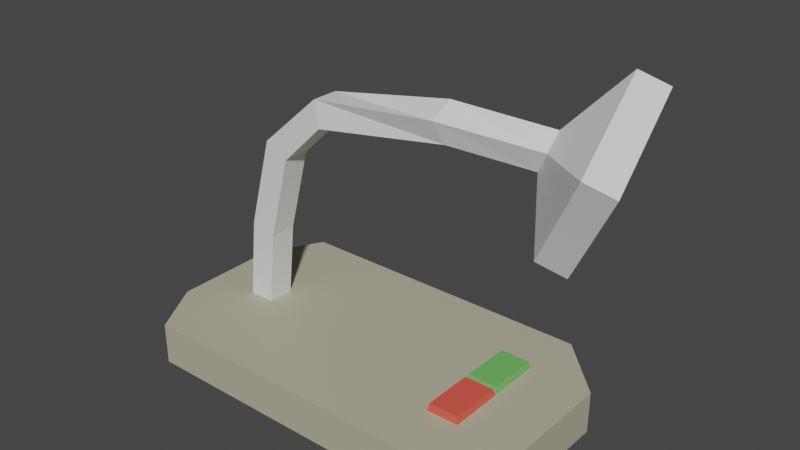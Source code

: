 # Source: desk_lamp.blend  (saved by Blender 3.3.6; exported with 4.5.12 LTS)
import bpy
from mathutils import Matrix  # noqa: F401  (used for matrix-valued properties, if any)

bpy.ops.wm.read_factory_settings(use_empty=True)
scene = bpy.context.scene
scene.name = 'Scene'

# ---- collections
col_collection = bpy.data.collections.new('Collection'); scene.collection.children.link(col_collection)

# ---- materials (node trees are filled in below, after node groups)
mat_plastic = bpy.data.materials.new('Plastic')
mat_plastic.use_transparent_shadow = False
mat_off = bpy.data.materials.new('Off')
mat_off.use_transparent_shadow = False
mat_on = bpy.data.materials.new('On')
mat_on.use_transparent_shadow = False
mat_plastic_001 = bpy.data.materials.new('Plastic.001')
mat_plastic_001.use_transparent_shadow = False
mat_light = bpy.data.materials.new('Light')
mat_light.use_transparent_shadow = False

# ---- material node trees
mat_plastic.use_nodes = True; mat_plastic.node_tree.nodes.clear()
_N = mat_plastic.node_tree.nodes; _L = mat_plastic.node_tree.links
n0 = _N.new('ShaderNodeBsdfPrincipled'); n0.name = 'Principled BSDF'; n0.location = (10, 300)
n0.distribution = 'GGX'
n0.subsurface_method = 'RANDOM_WALK_SKIN'
n0.inputs[0].default_value = (0.4672, 0.4467, 0.3243, 1.0)
n0.inputs[3].default_value = 1.45
n0.inputs[27].default_value = (0.0, 0.0, 0.0, 1.0)
n0.inputs[28].default_value = 1.0
n1 = _N.new('ShaderNodeOutputMaterial'); n1.name = 'Material Output'; n1.location = (300, 300)
_L.new(n0.outputs[0], n1.inputs[0])
n1.is_active_output = True
mat_off.use_nodes = True; mat_off.node_tree.nodes.clear()
_N = mat_off.node_tree.nodes; _L = mat_off.node_tree.links
n0 = _N.new('ShaderNodeBsdfPrincipled'); n0.name = 'Principled BSDF'; n0.location = (10, 300)
n0.distribution = 'GGX'
n0.subsurface_method = 'RANDOM_WALK_SKIN'
n0.inputs[0].default_value = (0.8, 0.09745, 0.067, 1.0)
n0.inputs[3].default_value = 1.45
n0.inputs[27].default_value = (0.0, 0.0, 0.0, 1.0)
n0.inputs[28].default_value = 1.0
n1 = _N.new('ShaderNodeOutputMaterial'); n1.name = 'Material Output'; n1.location = (300, 300)
_L.new(n0.outputs[0], n1.inputs[0])
n1.is_active_output = True
mat_on.use_nodes = True; mat_on.node_tree.nodes.clear()
_N = mat_on.node_tree.nodes; _L = mat_on.node_tree.links
n0 = _N.new('ShaderNodeBsdfPrincipled'); n0.name = 'Principled BSDF'; n0.location = (10, 300)
n0.distribution = 'GGX'
n0.subsurface_method = 'RANDOM_WALK_SKIN'
n0.inputs[0].default_value = (0.1592, 0.4969, 0.1236, 1.0)
n0.inputs[3].default_value = 1.45
n0.inputs[27].default_value = (0.0, 0.0, 0.0, 1.0)
n0.inputs[28].default_value = 1.0
n1 = _N.new('ShaderNodeOutputMaterial'); n1.name = 'Material Output'; n1.location = (300, 300)
_L.new(n0.outputs[0], n1.inputs[0])
n1.is_active_output = True
mat_plastic_001.use_nodes = True; mat_plastic_001.node_tree.nodes.clear()
_N = mat_plastic_001.node_tree.nodes; _L = mat_plastic_001.node_tree.links
n0 = _N.new('ShaderNodeBsdfPrincipled'); n0.name = 'Principled BSDF'; n0.location = (10, 300)
n0.distribution = 'GGX'
n0.subsurface_method = 'RANDOM_WALK_SKIN'
n0.inputs[3].default_value = 1.45
n0.inputs[27].default_value = (0.0, 0.0, 0.0, 1.0)
n0.inputs[28].default_value = 1.0
n1 = _N.new('ShaderNodeOutputMaterial'); n1.name = 'Material Output'; n1.location = (300, 300)
_L.new(n0.outputs[0], n1.inputs[0])
n1.is_active_output = True
mat_light.use_nodes = True; mat_light.node_tree.nodes.clear()
_N = mat_light.node_tree.nodes; _L = mat_light.node_tree.links
n0 = _N.new('ShaderNodeBsdfPrincipled'); n0.name = 'Principled BSDF'; n0.location = (10, 300)
n0.distribution = 'GGX'
n0.subsurface_method = 'RANDOM_WALK_SKIN'
n0.inputs[0].default_value = (0.8, 0.6128, 0.07624, 1.0)
n0.inputs[3].default_value = 1.45
n0.inputs[27].default_value = (0.0, 0.0, 0.0, 1.0)
n0.inputs[28].default_value = 1.0
n1 = _N.new('ShaderNodeOutputMaterial'); n1.name = 'Material Output'; n1.location = (300, 300)
_L.new(n0.outputs[0], n1.inputs[0])
n1.is_active_output = True

# ---- world
world_world = bpy.data.worlds.new('World'); scene.world = world_world
world_world.use_nodes = True; world_world.node_tree.nodes.clear()
_N = world_world.node_tree.nodes; _L = world_world.node_tree.links
n0 = _N.new('ShaderNodeOutputWorld'); n0.name = 'World Output'; n0.location = (300, 300)
n1 = _N.new('ShaderNodeBackground'); n1.name = 'Background'; n1.location = (10, 300)
n1.inputs[0].default_value = (0.05088, 0.05088, 0.05088, 1.0)
_L.new(n1.outputs[0], n0.inputs[0])
n0.is_active_output = True
world_world.color = (0.05088, 0.05088, 0.05088)
world_world.use_sun_shadow = False
world_world.sun_shadow_jitter_overblur = 0.0

# ---- meshes
me_cube_001 = bpy.data.meshes.new('Cube.001')
me_cube_001.from_pydata([(-0.2759, -0.1901, -0.03566), (-0.2759, -0.1901, 0.03566), (-0.2759, 0.1901, -0.03566), (-0.2759, 0.1901, 0.03566), (0.2691, -0.1901, -0.03566), (0.2691, -0.1901, 0.03566), (0.2691, 0.1901, -0.03566), (0.2691, 0.1901, 0.03566), (-0.3309, 0.0, -0.03566), (-0.3309, 0.0, 0.03566), (0.3625, 0.0, -0.03566), (0.3625, 0.0, 0.03566), (-0.3309, -0.09506, -0.03566), (0.3625, -0.09506, 0.03566), (-0.3309, -0.09506, 0.03566), (0.3625, -0.09506, -0.03566), (-0.3309, 0.09506, 0.03566), (0.3625, 0.09506, -0.03566), (-0.3309, 0.09506, -0.03566), (0.3625, 0.09506, 0.03566), (0.1858, 0.1901, -0.03566), (0.1858, 0.1901, 0.03566), (0.1858, -0.1901, -0.03566), (0.1858, -0.1901, 0.03566), (0.2565, 0.0, 0.03566), (0.2565, 0.0, -0.03566), (0.2565, -0.09506, 0.03566), (0.2565, -0.09506, -0.03566), (0.2565, 0.09506, -0.03566), (0.2565, 0.09506, 0.03566), (0.1415, 0.1901, -0.03566), (0.1415, -0.1901, 0.03566), (0.2002, 0.0, -0.03566), (0.2002, -0.09506, -0.03566), (0.2002, 0.09506, -0.03566), (0.1415, 0.1901, 0.03566), (0.1415, -0.1901, -0.03566), (0.2002, 0.0, 0.03566), (0.2002, -0.09506, 0.03566), (0.2002, 0.09506, 0.03566), (0.2025, -0.003931, 0.04743), (0.2542, -0.003931, 0.04743), (0.2025, -0.09113, 0.04743), (0.2542, -0.09113, 0.04743), (0.2028, 0.00446, 0.04727), (0.2539, 0.00446, 0.04727), (0.2028, 0.0906, 0.04727), (0.2539, 0.0906, 0.04727)], [], [(18, 16, 3, 2), (20, 21, 7, 6), (15, 13, 5, 4), (36, 31, 1, 0), (27, 15, 4, 22), (38, 14, 1, 31), (39, 16, 9, 37), (28, 17, 10, 25), (17, 19, 11, 10), (12, 14, 9, 8), (0, 1, 14, 12), (37, 9, 14, 38), (25, 10, 15, 27), (10, 11, 13, 15), (6, 7, 19, 17), (20, 6, 17, 28), (35, 3, 16, 39), (8, 9, 16, 18), (7, 21, 29, 19), (30, 20, 28, 34), (32, 25, 27, 33), (11, 24, 26, 13), (34, 28, 25, 32), (19, 29, 24, 11), (13, 26, 23, 5), (33, 27, 22, 36), (4, 5, 23, 22), (30, 35, 21, 20), (2, 3, 35, 30), (12, 33, 36, 0), (18, 34, 32, 8), (8, 32, 33, 12), (2, 30, 34, 18), (21, 35, 39, 29), (37, 38, 42, 40), (37, 24, 45, 44), (26, 38, 31, 23), (22, 23, 31, 36), (41, 40, 42, 43), (38, 26, 43, 42), (24, 37, 40, 41), (26, 24, 41, 43), (47, 46, 44, 45), (24, 29, 47, 45), (39, 37, 44, 46), (29, 39, 46, 47)])
me_cube_001.polygons.foreach_set('material_index', [0, 0, 0, 0, 0, 0, 0, 0, 0, 0, 0, 0, 0, 0, 0, 0, 0, 0, 0, 0, 0, 0, 0, 0, 0, 0, 0, 0, 0, 0, 0, 0, 0, 0, 1, 2, 0, 0, 1, 1, 1, 1, 2, 2, 2, 2])
_uv = me_cube_001.uv_layers.new(name='UVMap')
_uv.uv.foreach_set('vector', [0.375, 0.1875, 0.625, 0.1875, 0.625, 0.25, 0.375, 0.25, 0.375, 0.4618, 0.625, 0.4618, 0.625, 0.5, 0.375, 0.5, 0.375, 0.6875, 0.625, 0.6875, 0.625, 0.75, 0.375, 0.75, 0.375, 0.8085, 0.625, 0.8085, 0.625, 1.0, 0.375, 1.0, 0.3368, 0.6875, 0.375, 0.6875, 0.375, 0.75, 0.3368, 0.75, 0.6835, 0.6875, 0.875, 0.6875, 0.875, 0.75, 0.6835, 0.75, 0.6835, 0.5625, 0.875, 0.5625, 0.875, 0.625, 0.6835, 0.625, 0.3368, 0.5625, 0.375, 0.5625, 0.375, 0.625, 0.3368, 0.625, 0.375, 0.5625, 0.625, 0.5625, 0.625, 0.625, 0.375, 0.625, 0.375, 0.0625, 0.625, 0.0625, 0.625, 0.125, 0.375, 0.125, 0.375, 0.0, 0.625, 0.0, 0.625, 0.0625, 0.375, 0.0625, 0.6835, 0.625, 0.875, 0.625, 0.875, 0.6875, 0.6835, 0.6875, 0.3368, 0.625, 0.375, 0.625, 0.375, 0.6875, 0.3368, 0.6875, 0.375, 0.625, 0.625, 0.625, 0.625, 0.6875, 0.375, 0.6875, 0.375, 0.5, 0.625, 0.5, 0.625, 0.5625, 0.375, 0.5625, 0.3368, 0.5, 0.375, 0.5, 0.375, 0.5625, 0.3368, 0.5625, 0.6835, 0.5, 0.875, 0.5, 0.875, 0.5625, 0.6835, 0.5625, 0.375, 0.125, 0.625, 0.125, 0.625, 0.1875, 0.375, 0.1875, 0.625, 0.5, 0.6632, 0.5, 0.6632, 0.5625, 0.625, 0.5625, 0.3165, 0.5, 0.3368, 0.5, 0.3368, 0.5625, 0.3165, 0.5625, 0.3165, 0.625, 0.3368, 0.625, 0.3368, 0.6875, 0.3165, 0.6875, 0.625, 0.625, 0.6632, 0.625, 0.6632, 0.6875, 0.625, 0.6875, 0.3165, 0.5625, 0.3368, 0.5625, 0.3368, 0.625, 0.3165, 0.625, 0.625, 0.5625, 0.6632, 0.5625, 0.6632, 0.625, 0.625, 0.625, 0.625, 0.6875, 0.6632, 0.6875, 0.6632, 0.75, 0.625, 0.75, 0.3165, 0.6875, 0.3368, 0.6875, 0.3368, 0.75, 0.3165, 0.75, 0.375, 0.75, 0.625, 0.75, 0.625, 0.7882, 0.375, 0.7882, 0.375, 0.4415, 0.625, 0.4415, 0.625, 0.4618, 0.375, 0.4618, 0.375, 0.25, 0.625, 0.25, 0.625, 0.4415, 0.375, 0.4415, 0.125, 0.6875, 0.3165, 0.6875, 0.3165, 0.75, 0.125, 0.75, 0.125, 0.5625, 0.3165, 0.5625, 0.3165, 0.625, 0.125, 0.625, 0.125, 0.625, 0.3165, 0.625, 0.3165, 0.6875, 0.125, 0.6875, 0.125, 0.5, 0.3165, 0.5, 0.3165, 0.5625, 0.125, 0.5625, 0.6632, 0.5, 0.6835, 0.5, 0.6835, 0.5625, 0.6632, 0.5625, 0.6835, 0.625, 0.6835, 0.6875, 0.6835, 0.6875, 0.6835, 0.625, 0.6835, 0.625, 0.6632, 0.625, 0.6632, 0.625, 0.6835, 0.625, 0.6632, 0.6875, 0.6835, 0.6875, 0.6835, 0.75, 0.6632, 0.75, 0.375, 0.7882, 0.625, 0.7882, 0.625, 0.8085, 0.375, 0.8085, 0.6632, 0.625, 0.6835, 0.625, 0.6835, 0.6875, 0.6632, 0.6875, 0.6835, 0.6875, 0.6632, 0.6875, 0.6632, 0.6875, 0.6835, 0.6875, 0.6632, 0.625, 0.6835, 0.625, 0.6835, 0.625, 0.6632, 0.625, 0.6632, 0.6875, 0.6632, 0.625, 0.6632, 0.625, 0.6632, 0.6875, 0.6632, 0.5625, 0.6835, 0.5625, 0.6835, 0.625, 0.6632, 0.625, 0.6632, 0.625, 0.6632, 0.5625, 0.6632, 0.5625, 0.6632, 0.625, 0.6835, 0.5625, 0.6835, 0.625, 0.6835, 0.625, 0.6835, 0.5625, 0.6632, 0.5625, 0.6835, 0.5625, 0.6835, 0.5625, 0.6632, 0.5625])
me_cube_001.materials.append(mat_plastic)
me_cube_001.materials.append(mat_off)
me_cube_001.materials.append(mat_on)
me_cube_001.update()
me_cube_002 = bpy.data.meshes.new('Cube.002')
me_cube_002.from_pydata([(-0.2481, -0.02305, -0.0143), (-0.2271, -0.02305, 0.178), (-0.2481, 0.02305, -0.0143), (-0.2271, 0.02305, 0.178), (-0.202, -0.02305, -0.0143), (-0.1826, -0.02305, 0.1661), (-0.202, 0.02305, -0.0143), (-0.1826, 0.02305, 0.1661), (-0.1842, -0.02305, 0.3352), (-0.1842, 0.02305, 0.3352), (-0.1443, 0.02305, 0.3121), (-0.1443, -0.02305, 0.3121), (-0.07707, -0.02305, 0.4305), (-0.07707, 0.02305, 0.4305), (-0.06906, 0.02305, 0.3851), (-0.06906, -0.02305, 0.3851), (0.1295, -0.001891, 0.4425), (0.1295, 0.03934, 0.4631), (0.1375, 0.05965, 0.4225), (0.1375, 0.01842, 0.4019), (0.2889, 0.04733, 0.4206), (0.281, 0.08847, 0.4399), (0.2592, 0.1022, 0.4017), (0.2671, 0.06111, 0.3824), (0.3919, -0.03759, 0.4401), (0.3561, 0.1504, 0.5283), (0.2566, 0.2133, 0.3536), (0.2924, 0.02535, 0.2655), (0.4374, -0.01979, 0.4207), (0.4016, 0.1682, 0.5088), (0.3021, 0.2311, 0.3341), (0.3379, 0.04316, 0.246), (0.4206, 0.01136, 0.4099), (0.3937, 0.1526, 0.4762), (0.3189, 0.2, 0.3449), (0.3458, 0.05868, 0.2786), (0.4134, 0.01396, 0.4153), (0.3865, 0.1552, 0.4816), (0.3117, 0.2026, 0.3503), (0.3386, 0.06128, 0.284)], [], [(0, 1, 3, 2), (2, 3, 7, 6), (6, 7, 5, 4), (4, 5, 1, 0), (2, 6, 4, 0), (7, 3, 9, 10), (11, 10, 14, 15), (5, 7, 10, 11), (3, 1, 8, 9), (1, 5, 11, 8), (13, 12, 16, 17), (9, 8, 12, 13), (8, 11, 15, 12), (10, 9, 13, 14), (16, 19, 23, 20), (12, 15, 19, 16), (14, 13, 17, 18), (15, 14, 18, 19), (23, 22, 26, 27), (18, 17, 21, 22), (19, 18, 22, 23), (17, 16, 20, 21), (27, 26, 30, 31), (21, 20, 24, 25), (20, 23, 27, 24), (22, 21, 25, 26), (31, 30, 34, 35), (25, 24, 28, 29), (24, 27, 31, 28), (26, 25, 29, 30), (32, 35, 39, 36), (29, 28, 32, 33), (28, 31, 35, 32), (30, 29, 33, 34), (38, 37, 36, 39), (34, 33, 37, 38), (35, 34, 38, 39), (33, 32, 36, 37)])
me_cube_002.polygons.foreach_set('material_index', [0, 0, 0, 0, 0, 0, 0, 0, 0, 0, 0, 0, 0, 0, 0, 0, 0, 0, 0, 0, 0, 0, 0, 0, 0, 0, 0, 0, 0, 0, 0, 0, 0, 0, 1, 0, 0, 0])
_uv = me_cube_002.uv_layers.new(name='UVMap')
_uv.uv.foreach_set('vector', [0.375, 0.0, 0.625, 0.0, 0.625, 0.25, 0.375, 0.25, 0.375, 0.25, 0.625, 0.25, 0.625, 0.5, 0.375, 0.5, 0.375, 0.5, 0.625, 0.5, 0.625, 0.75, 0.375, 0.75, 0.375, 0.75, 0.625, 0.75, 0.625, 1.0, 0.375, 1.0, 0.125, 0.5, 0.375, 0.5, 0.375, 0.75, 0.125, 0.75, 0.625, 0.5, 0.625, 0.25, 0.625, 0.25, 0.625, 0.5, 0.625, 0.75, 0.625, 0.5, 0.625, 0.5, 0.625, 0.75, 0.625, 0.75, 0.625, 0.5, 0.625, 0.5, 0.625, 0.75, 0.625, 0.25, 0.625, 0.0, 0.625, 0.0, 0.625, 0.25, 0.625, 1.0, 0.625, 0.75, 0.625, 0.75, 0.625, 1.0, 0.625, 0.25, 0.625, 0.0, 0.625, 0.0, 0.625, 0.25, 0.625, 0.25, 0.625, 0.0, 0.625, 0.0, 0.625, 0.25, 0.625, 1.0, 0.625, 0.75, 0.625, 0.75, 0.625, 1.0, 0.625, 0.5, 0.625, 0.25, 0.625, 0.25, 0.625, 0.5, 0.625, 1.0, 0.625, 0.75, 0.625, 0.75, 0.625, 1.0, 0.625, 1.0, 0.625, 0.75, 0.625, 0.75, 0.625, 1.0, 0.625, 0.5, 0.625, 0.25, 0.625, 0.25, 0.625, 0.5, 0.625, 0.75, 0.625, 0.5, 0.625, 0.5, 0.625, 0.75, 0.625, 0.75, 0.625, 0.5, 0.625, 0.5, 0.625, 0.75, 0.625, 0.5, 0.625, 0.25, 0.625, 0.25, 0.625, 0.5, 0.625, 0.75, 0.625, 0.5, 0.625, 0.5, 0.625, 0.75, 0.625, 0.25, 0.625, 0.0, 0.625, 0.0, 0.625, 0.25, 0.625, 0.75, 0.625, 0.5, 0.625, 0.5, 0.625, 0.75, 0.625, 0.25, 0.625, 0.0, 0.625, 0.0, 0.625, 0.25, 0.625, 1.0, 0.625, 0.75, 0.625, 0.75, 0.625, 1.0, 0.625, 0.5, 0.625, 0.25, 0.625, 0.25, 0.625, 0.5, 0.625, 0.75, 0.625, 0.5, 0.6323, 0.5073, 0.6323, 0.7427, 0.625, 0.25, 0.625, 0.0, 0.625, 0.0, 0.625, 0.25, 0.625, 1.0, 0.625, 0.75, 0.625, 0.75, 0.625, 1.0, 0.625, 0.5, 0.625, 0.25, 0.625, 0.25, 0.625, 0.5, 0.625, 0.9975, 0.6323, 0.7427, 0.6323, 0.7427, 0.625, 0.9975, 0.625, 0.25, 0.625, 0.0, 0.625, 0.002488, 0.625, 0.25, 0.625, 1.0, 0.625, 0.75, 0.6323, 0.7427, 0.625, 0.9975, 0.625, 0.5, 0.625, 0.25, 0.625, 0.25, 0.6323, 0.5073, 0.6323, 0.5073, 0.8677, 0.5073, 0.8677, 0.7427, 0.6323, 0.7427, 0.6323, 0.5073, 0.625, 0.25, 0.625, 0.25, 0.6323, 0.5073, 0.6323, 0.7427, 0.6323, 0.5073, 0.6323, 0.5073, 0.6323, 0.7427, 0.625, 0.25, 0.625, 0.002488, 0.625, 0.002488, 0.625, 0.25])
me_cube_002.materials.append(mat_plastic_001)
me_cube_002.materials.append(mat_light)
me_cube_002.update()

# ---- objects
ob_padestal = bpy.data.objects.new('Padestal', me_cube_001)
ob_lamp = bpy.data.objects.new('Lamp', me_cube_002)

# ---- transforms, parenting, visibility, modifiers, constraints
ob_padestal.location = (0.0, 0.0, 0.0)
ob_padestal.scale = (0.7379, 0.7379, 0.7379)
ob_lamp.location = (0.0, 0.0, 0.0)
ob_lamp.scale = (0.7379, 0.7379, 0.7379)

# ---- collection membership
col_collection.objects.link(ob_padestal)
col_collection.objects.link(ob_lamp)

# ---- scene / render settings (as saved in the file)
scene.frame_start = 1; scene.frame_end = 250; scene.frame_set(1)
scene.render.engine = 'BLENDER_EEVEE_NEXT'
scene.cycles.sampling_pattern = 'TABULATED_SOBOL'
scene.cycles.use_light_tree = False
scene.view_settings.view_transform = 'Filmic'
bpy.context.view_layer.update()

# ---- added for rendering (the .blend has no active camera and no usable light): camera, sun
cam_auto = bpy.data.cameras.new('AutoCamera')
cam_auto.lens = 50.0
cam_auto.sensor_width = 36.0
cam_auto.clip_end = 1000.0
ob_auto_camera = bpy.data.objects.new('AutoCamera', cam_auto)
scene.collection.objects.link(ob_auto_camera)
ob_auto_camera.location = (0.7507, -0.838551, 0.750866)
ob_auto_camera.rotation_euler = (1.09748, -7.21219e-08, 0.694738)
scene.camera = ob_auto_camera
light_auto_sun = bpy.data.lights.new('AutoSun', 'SUN')
light_auto_sun.energy = 3.0
light_auto_sun.angle = 0.0523599
ob_auto_sun = bpy.data.objects.new('AutoSun', light_auto_sun)
scene.collection.objects.link(ob_auto_sun)
ob_auto_sun.rotation_euler = (0.872665, 0.174533, 0.523599)
bpy.context.view_layer.update()
